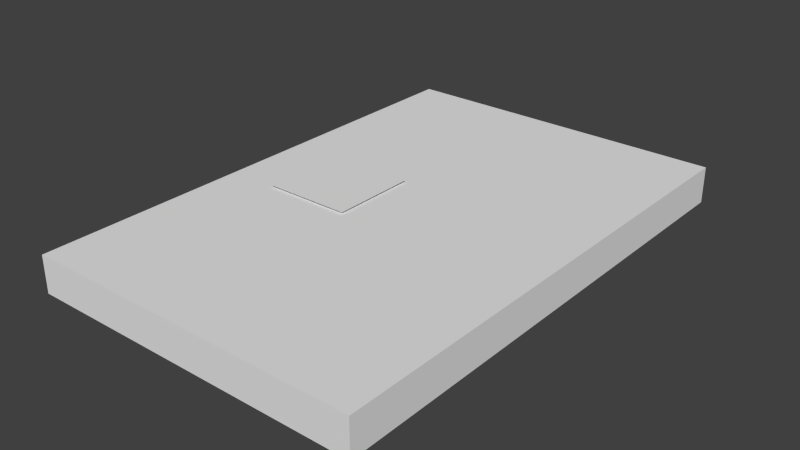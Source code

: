 # Source: tablet.blend  (saved by Blender 2.76.0; exported with 4.5.12 LTS)
import bpy
from mathutils import Matrix  # noqa: F401  (used for matrix-valued properties, if any)

bpy.ops.wm.read_factory_settings(use_empty=True)
scene = bpy.context.scene
scene.name = 'Scene'

# ---- collections
col_collection_1 = bpy.data.collections.new('Collection 1'); scene.collection.children.link(col_collection_1)

# ---- world
world_world = bpy.data.worlds.new('World'); scene.world = world_world
world_world.color = (0.05088, 0.05088, 0.05088)
world_world.use_sun_shadow = False
world_world.sun_shadow_jitter_overblur = 0.0
world_world.cycles.sampling_method = 'MANUAL'
world_world.cycles.sample_map_resolution = 256

# ---- meshes
me_cube_002 = bpy.data.meshes.new('Cube.002')
me_cube_002.from_pydata([(-0.1582, -0.1582, 0.07556), (0.1582, -0.1582, 0.07556), (-0.1582, 0.1582, 0.07556), (0.1582, 0.1582, 0.07556)], [], [(0, 1, 3, 2)])
_uv = me_cube_002.uv_layers.new(name='UVMap')
_uv.uv.foreach_set('vector', [0.7053, 0.7006, 0.9737, 0.7006, 0.9737, 0.969, 0.7053, 0.969])
me_cube_002.use_remesh_preserve_volume = False
me_cube_002.use_remesh_preserve_attributes = False
me_cube_002.use_mirror_vertex_groups = False
me_cube_002.update()
me_cube_001 = bpy.data.meshes.new('Cube.001')
me_cube_001.from_pydata([(-0.6178, -0.9286, -0.06731), (-0.6178, -0.9286, 0.06731), (-0.6178, 0.9286, 0.06731), (0.6178, -0.9286, -0.06731), (0.6178, -0.9286, 0.06731), (0.6178, 0.9286, -0.06731), (0.6178, 0.9286, 0.06731)], [], [(6, 4, 3, 5), (4, 1, 0, 3), (4, 6, 2, 1)])
_uv = me_cube_001.uv_layers.new(name='UVMap')
_uv.uv.foreach_set('vector', [0.6191, 0.9822, 0.6191, 0.07978, 0.6845, 0.07978, 0.6845, 0.9822, 0.6191, 0.07978, 0.01864, 0.07978, 0.01864, 0.01436, 0.6191, 0.01436, 0.6191, 0.07978, 0.6191, 0.9822, 0.01864, 0.9822, 0.01864, 0.07978])
me_cube_001.use_remesh_preserve_volume = False
me_cube_001.use_remesh_preserve_attributes = False
me_cube_001.use_mirror_vertex_groups = False
me_cube_001.update()

# ---- objects
ob_cube_001 = bpy.data.objects.new('Cube.001', me_cube_002)
ob_cube = bpy.data.objects.new('Cube', me_cube_001)

# ---- transforms, parenting, visibility, modifiers, constraints
ob_cube_001.location = (-0.1823, 0.0, 0.0)
ob_cube_001.scale = (0.6811, 0.6811, 0.6811)
ob_cube_001.show_in_front = True
ob_cube_001.lineart.crease_threshold = 0.0
ob_cube.location = (0.0, 0.0, 0.0)
ob_cube.scale = (0.6811, 0.6811, 0.6811)
ob_cube.lineart.crease_threshold = 0.0

# ---- collection membership
col_collection_1.objects.link(ob_cube_001)
col_collection_1.objects.link(ob_cube)

# ---- scene / render settings (as saved in the file)
scene.frame_start = 1; scene.frame_end = 250; scene.frame_set(40)
scene.render.engine = 'BLENDER_EEVEE_NEXT'
scene.render.resolution_percentage = 50
scene.render.dither_intensity = 0.0
scene.cycles.use_denoising = False
scene.cycles.samples = 10
scene.cycles.sampling_pattern = 'TABULATED_SOBOL'
scene.cycles.light_sampling_threshold = 0.0
scene.cycles.use_adaptive_sampling = False
scene.cycles.use_light_tree = False
scene.cycles.blur_glossy = 0.0
scene.cycles.pixel_filter_type = 'GAUSSIAN'
scene.cycles.sample_clamp_indirect = 0.0
scene.view_settings.view_transform = 'Standard'
bpy.context.view_layer.update()

# ---- added for rendering (the .blend has no active camera and no usable light): camera, sun
cam_auto = bpy.data.cameras.new('AutoCamera')
cam_auto.lens = 50.0
cam_auto.sensor_width = 36.0
cam_auto.clip_end = 1000.0
ob_auto_camera = bpy.data.objects.new('AutoCamera', cam_auto)
scene.collection.objects.link(ob_auto_camera)
ob_auto_camera.location = (1.40852, -1.69023, 1.12963)
ob_auto_camera.rotation_euler = (1.09748, -7.21219e-08, 0.694738)
scene.camera = ob_auto_camera
light_auto_sun = bpy.data.lights.new('AutoSun', 'SUN')
light_auto_sun.energy = 3.0
light_auto_sun.angle = 0.0523599
ob_auto_sun = bpy.data.objects.new('AutoSun', light_auto_sun)
scene.collection.objects.link(ob_auto_sun)
ob_auto_sun.rotation_euler = (0.872665, 0.174533, 0.523599)
bpy.context.view_layer.update()
